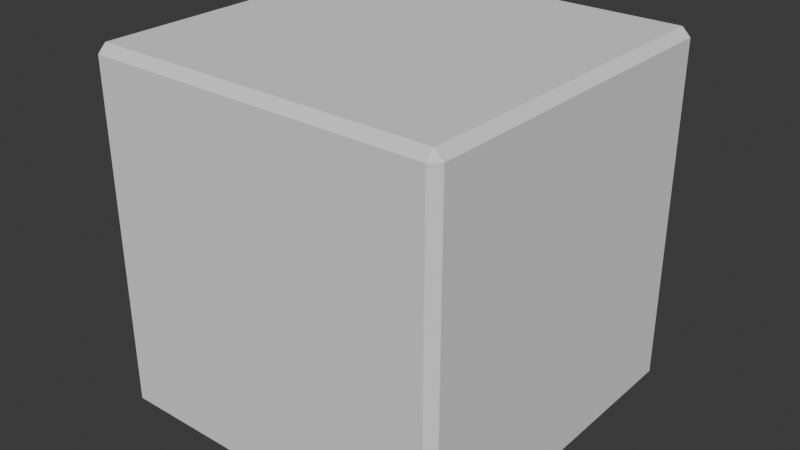 # Source: letter_cube.blend  (saved by Blender 5.0.119; exported with 4.5.12 LTS)
import bpy
from mathutils import Matrix  # noqa: F401  (used for matrix-valued properties, if any)

bpy.ops.wm.read_factory_settings(use_empty=True)
scene = bpy.context.scene
scene.name = 'Scene'

# ---- collections
col_collection = bpy.data.collections.new('Collection'); scene.collection.children.link(col_collection)

# ---- world
world_world = bpy.data.worlds.new('World'); scene.world = world_world
world_world.use_nodes = True; world_world.node_tree.nodes.clear()
_N = world_world.node_tree.nodes; _L = world_world.node_tree.links
n0 = _N.new('ShaderNodeOutputWorld'); n0.name = 'World Output'; n0.location = (200, 100)
n1 = _N.new('ShaderNodeBackground'); n1.name = 'Background'; n1.location = (-200, 100)
n1.inputs[0].default_value = (0.05088, 0.05088, 0.05088, 1.0)
_L.new(n1.outputs[0], n0.inputs[0])
n0.is_active_output = True
world_world.color = (0.05088, 0.05088, 0.05088)
world_world.sun_shadow_jitter_overblur = 0.0

# ---- meshes
me_cube_001 = bpy.data.meshes.new('Cube.001')
me_cube_001.from_pydata([(-0.2857, -0.2857, -0.3), (-0.2857, -0.3, -0.2857), (-0.3, -0.2857, -0.2857), (-0.2857, -0.3, 0.2857), (-0.2857, -0.2857, 0.3), (-0.3, -0.2857, 0.2857), (-0.2857, 0.2857, -0.3), (-0.3, 0.2857, -0.2857), (-0.2857, 0.3, -0.2857), (-0.2857, 0.2857, 0.3), (-0.2857, 0.3, 0.2857), (-0.3, 0.2857, 0.2857), (0.2857, -0.2857, -0.3), (0.3, -0.2857, -0.2857), (0.2857, -0.3, -0.2857), (0.2857, -0.2857, 0.3), (0.2857, -0.3, 0.2857), (0.3, -0.2857, 0.2857), (0.2857, 0.2857, -0.3), (0.2857, 0.3, -0.2857), (0.3, 0.2857, -0.2857), (0.2857, 0.2857, 0.3), (0.3, 0.2857, 0.2857), (0.2857, 0.3, 0.2857)], [], [(0, 1, 2), (3, 4, 5), (6, 7, 8), (9, 10, 11), (12, 13, 14), (15, 16, 17), (18, 19, 20), (21, 22, 23), (6, 0, 2, 7), (1, 3, 5, 2), (4, 9, 11, 5), (10, 8, 7, 11), (18, 6, 8, 19), (9, 21, 23, 10), (22, 20, 19, 23), (12, 18, 20, 13), (21, 15, 17, 22), (16, 14, 13, 17), (0, 12, 14, 1), (15, 4, 3, 16), (6, 18, 12, 0), (2, 5, 11, 7), (14, 16, 3, 1), (21, 9, 4, 15), (8, 10, 23, 19), (20, 22, 17, 13)])
_uv = me_cube_001.uv_layers.new(name='UVMap')
_uv.uv.foreach_set('vector', [0.131, 0.744, 0.131, 0.75, 0.125, 0.744, 0.619, 0.0, 0.625, 0.00597, 0.619, 0.00597, 0.131, 0.506, 0.125, 0.506, 0.131, 0.5, 0.625, 0.248, 0.619, 0.2545, 0.619, 0.244, 0.369, 0.744, 0.3795, 0.744, 0.375, 0.753, 0.628, 0.75, 0.619, 0.756, 0.619, 0.7455, 0.369, 0.506, 0.375, 0.497, 0.3795, 0.506, 0.628, 0.5, 0.619, 0.5045, 0.619, 0.494, 0.131, 0.506, 0.131, 0.744, 0.125, 0.744, 0.125, 0.506, 0.381, 0.0, 0.619, 0.0, 0.619, 0.00597, 0.381, 0.00597, 0.625, 0.00597, 0.625, 0.248, 0.619, 0.244, 0.619, 0.00597, 0.619, 0.2545, 0.381, 0.256, 0.381, 0.244, 0.619, 0.244, 0.369, 0.506, 0.131, 0.506, 0.131, 0.5, 0.375, 0.497, 0.625, 0.248, 0.628, 0.5, 0.619, 0.494, 0.619, 0.2545, 0.619, 0.5045, 0.3795, 0.506, 0.375, 0.497, 0.619, 0.494, 0.369, 0.744, 0.369, 0.506, 0.3795, 0.506, 0.3795, 0.744, 0.628, 0.5, 0.628, 0.75, 0.619, 0.7455, 0.619, 0.5045, 0.619, 0.756, 0.375, 0.753, 0.3795, 0.744, 0.619, 0.7455, 0.131, 0.744, 0.369, 0.744, 0.375, 0.753, 0.131, 0.75, 0.628, 0.75, 0.625, 0.994, 0.619, 0.994, 0.619, 0.756, 0.131, 0.506, 0.369, 0.506, 0.369, 0.744, 0.131, 0.744, 0.381, 0.00597, 0.619, 0.00597, 0.619, 0.244, 0.381, 0.244, 0.375, 0.753, 0.619, 0.756, 0.619, 0.994, 0.381, 0.994, 0.628, 0.5, 0.869, 0.506, 0.869, 0.744, 0.628, 0.75, 0.381, 0.256, 0.619, 0.2545, 0.619, 0.494, 0.375, 0.497, 0.3795, 0.506, 0.619, 0.5045, 0.619, 0.7455, 0.3795, 0.744])
me_cube_001.update()

# ---- objects
ob_cube = bpy.data.objects.new('Cube', me_cube_001)

# ---- transforms, parenting, visibility, modifiers, constraints
ob_cube.location = (0.0, 0.0, 0.0)

# ---- collection membership
col_collection.objects.link(ob_cube)

# ---- scene / render settings (as saved in the file)
scene.frame_start = 1; scene.frame_end = 250; scene.frame_set(1)
scene.render.engine = 'BLENDER_EEVEE_NEXT'
scene.render.bake_bias = 0.0
scene.render.bake_samples = 0
scene.cycles.sampling_pattern = 'TABULATED_SOBOL'
scene.eevee.use_volume_custom_range = False
bpy.context.view_layer.update()

# ---- added for rendering (the .blend has no active camera and no usable light): camera, sun
cam_auto = bpy.data.cameras.new('AutoCamera')
cam_auto.lens = 50.0
cam_auto.sensor_width = 36.0
cam_auto.clip_end = 1000.0
ob_auto_camera = bpy.data.objects.new('AutoCamera', cam_auto)
scene.collection.objects.link(ob_auto_camera)
ob_auto_camera.location = (0.961522, -1.15383, 0.769217)
ob_auto_camera.rotation_euler = (1.09748, -7.21219e-08, 0.694738)
scene.camera = ob_auto_camera
light_auto_sun = bpy.data.lights.new('AutoSun', 'SUN')
light_auto_sun.energy = 3.0
light_auto_sun.angle = 0.0523599
ob_auto_sun = bpy.data.objects.new('AutoSun', light_auto_sun)
scene.collection.objects.link(ob_auto_sun)
ob_auto_sun.rotation_euler = (0.872665, 0.174533, 0.523599)
bpy.context.view_layer.update()
